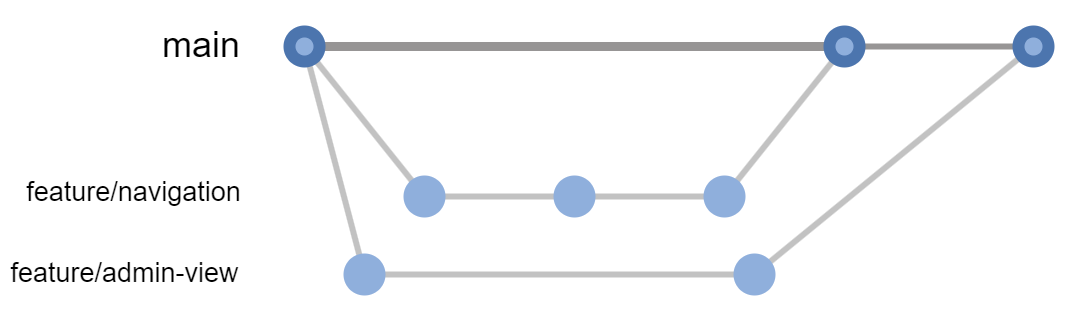

The diagram above was exported from draw.io. Its source (the exported page's mxGraphModel, read from the mxfile embedded in the PNG):
<mxGraphModel dx="691" dy="369" grid="1" gridSize="10" guides="1" tooltips="1" connect="1" arrows="1" fold="1" page="1" pageScale="1" pageWidth="827" pageHeight="1169" math="0" shadow="0">
  <root>
    <mxCell id="0" />
    <mxCell id="1" parent="0" />
    <mxCell id="NJ9KXHnb7B77pfuF6Ah--26" value="" style="endArrow=none;html=1;rounded=0;strokeColor=#979595;strokeWidth=2;" edge="1" parent="1" source="NJ9KXHnb7B77pfuF6Ah--7">
      <mxGeometry width="50" height="50" relative="1" as="geometry">
        <mxPoint x="340" y="250" as="sourcePoint" />
        <mxPoint x="400" y="250" as="targetPoint" />
      </mxGeometry>
    </mxCell>
    <mxCell id="NJ9KXHnb7B77pfuF6Ah--25" value="" style="endArrow=none;html=1;rounded=0;entryDx=0;entryDy=0;entryPerimeter=0;exitX=0.857;exitY=0.674;exitDx=0;exitDy=0;exitPerimeter=0;strokeColor=#c2c2c2;strokeWidth=2;" edge="1" parent="1" source="NJ9KXHnb7B77pfuF6Ah--22" target="NJ9KXHnb7B77pfuF6Ah--24">
      <mxGeometry width="50" height="50" relative="1" as="geometry">
        <mxPoint x="250" y="335" as="sourcePoint" />
        <mxPoint x="350" y="335" as="targetPoint" />
      </mxGeometry>
    </mxCell>
    <mxCell id="NJ9KXHnb7B77pfuF6Ah--20" value="" style="endArrow=none;html=1;rounded=0;entryX=0.757;entryY=0.461;entryDx=0;entryDy=0;entryPerimeter=0;strokeColor=#c2c2c2;strokeWidth=2;" edge="1" parent="1" source="NJ9KXHnb7B77pfuF6Ah--24" target="NJ9KXHnb7B77pfuF6Ah--5">
      <mxGeometry width="50" height="50" relative="1" as="geometry">
        <mxPoint x="420" y="300" as="sourcePoint" />
        <mxPoint x="460" y="250" as="targetPoint" />
      </mxGeometry>
    </mxCell>
    <mxCell id="NJ9KXHnb7B77pfuF6Ah--21" value="" style="endArrow=none;html=1;rounded=0;entryX=0.672;entryY=0.502;entryDx=0;entryDy=0;entryPerimeter=0;exitDx=0;exitDy=0;exitPerimeter=0;strokeColor=#c2c2c2;strokeWidth=2;" edge="1" parent="1" source="NJ9KXHnb7B77pfuF6Ah--22" target="NJ9KXHnb7B77pfuF6Ah--3">
      <mxGeometry width="50" height="50" relative="1" as="geometry">
        <mxPoint x="380" y="300" as="sourcePoint" />
        <mxPoint x="340" y="250" as="targetPoint" />
      </mxGeometry>
    </mxCell>
    <mxCell id="NJ9KXHnb7B77pfuF6Ah--15" value="" style="endArrow=none;html=1;rounded=0;entryX=0.711;entryY=0.704;entryDx=0;entryDy=0;entryPerimeter=0;exitX=0.751;exitY=0.567;exitDx=0;exitDy=0;exitPerimeter=0;strokeColor=#c2c2c2;strokeWidth=2;" edge="1" parent="1" source="NJ9KXHnb7B77pfuF6Ah--9" target="NJ9KXHnb7B77pfuF6Ah--13">
      <mxGeometry width="50" height="50" relative="1" as="geometry">
        <mxPoint x="210" y="310" as="sourcePoint" />
        <mxPoint x="170" y="260" as="targetPoint" />
      </mxGeometry>
    </mxCell>
    <mxCell id="NJ9KXHnb7B77pfuF6Ah--14" value="" style="endArrow=none;html=1;rounded=0;entryX=0.54;entryY=0.85;entryDx=0;entryDy=0;entryPerimeter=0;strokeColor=#c2c2c2;strokeWidth=2;" edge="1" parent="1" source="NJ9KXHnb7B77pfuF6Ah--13" target="NJ9KXHnb7B77pfuF6Ah--7">
      <mxGeometry width="50" height="50" relative="1" as="geometry">
        <mxPoint x="210" y="310" as="sourcePoint" />
        <mxPoint x="170" y="260" as="targetPoint" />
      </mxGeometry>
    </mxCell>
    <mxCell id="NJ9KXHnb7B77pfuF6Ah--11" value="" style="endArrow=none;html=1;rounded=0;entryX=0.744;entryY=1.006;entryDx=0;entryDy=0;entryPerimeter=0;exitX=0.378;exitY=0.55;exitDx=0;exitDy=0;exitPerimeter=0;strokeColor=#c2c2c2;strokeWidth=2;" edge="1" parent="1" source="NJ9KXHnb7B77pfuF6Ah--9" target="NJ9KXHnb7B77pfuF6Ah--3">
      <mxGeometry width="50" height="50" relative="1" as="geometry">
        <mxPoint x="250" y="320" as="sourcePoint" />
        <mxPoint x="300" y="270" as="targetPoint" />
      </mxGeometry>
    </mxCell>
    <mxCell id="NJ9KXHnb7B77pfuF6Ah--4" value="" style="endArrow=none;html=1;rounded=0;" edge="1" parent="1" target="NJ9KXHnb7B77pfuF6Ah--3">
      <mxGeometry width="50" height="50" relative="1" as="geometry">
        <mxPoint x="160" y="250" as="sourcePoint" />
        <mxPoint x="520" y="250" as="targetPoint" />
      </mxGeometry>
    </mxCell>
    <mxCell id="NJ9KXHnb7B77pfuF6Ah--8" value="" style="endArrow=none;html=1;rounded=0;strokeColor=#979595;strokeWidth=3;" edge="1" parent="1" source="NJ9KXHnb7B77pfuF6Ah--3" target="NJ9KXHnb7B77pfuF6Ah--7">
      <mxGeometry width="50" height="50" relative="1" as="geometry">
        <mxPoint x="160" y="250" as="sourcePoint" />
        <mxPoint x="520" y="250" as="targetPoint" />
      </mxGeometry>
    </mxCell>
    <mxCell id="NJ9KXHnb7B77pfuF6Ah--7" value="" style="shape=waypoint;sketch=0;fillStyle=solid;size=6;pointerEvents=1;points=[];fillColor=#dae8fc;resizable=0;rotatable=0;perimeter=centerPerimeter;snapToPoint=1;strokeWidth=5;strokeColor=#4c75ae;" vertex="1" parent="1">
      <mxGeometry x="330" y="240" width="20" height="20" as="geometry" />
    </mxCell>
    <mxCell id="NJ9KXHnb7B77pfuF6Ah--3" value="" style="shape=waypoint;sketch=0;fillStyle=solid;size=6;pointerEvents=1;points=[];fillColor=#dae8fc;resizable=0;rotatable=0;perimeter=centerPerimeter;snapToPoint=1;strokeWidth=5;strokeColor=#4c75ae;" vertex="1" parent="1">
      <mxGeometry x="150" y="240" width="20" height="20" as="geometry" />
    </mxCell>
    <mxCell id="NJ9KXHnb7B77pfuF6Ah--9" value="" style="shape=waypoint;sketch=0;fillStyle=solid;size=6;pointerEvents=1;points=[];fillColor=#dae8fc;resizable=0;rotatable=0;perimeter=centerPerimeter;snapToPoint=1;strokeWidth=5;strokeColor=#8fafdc;" vertex="1" parent="1">
      <mxGeometry x="190" y="290" width="20" height="20" as="geometry" />
    </mxCell>
    <mxCell id="NJ9KXHnb7B77pfuF6Ah--12" value="" style="shape=waypoint;sketch=0;fillStyle=solid;size=6;pointerEvents=1;points=[];fillColor=#dae8fc;resizable=0;rotatable=0;perimeter=centerPerimeter;snapToPoint=1;strokeWidth=5;strokeColor=#8fafdc;" vertex="1" parent="1">
      <mxGeometry x="240" y="290" width="20" height="20" as="geometry" />
    </mxCell>
    <mxCell id="NJ9KXHnb7B77pfuF6Ah--13" value="" style="shape=waypoint;sketch=0;fillStyle=solid;size=6;pointerEvents=1;points=[];fillColor=#dae8fc;resizable=0;rotatable=0;perimeter=centerPerimeter;snapToPoint=1;strokeWidth=5;strokeColor=#8fafdc;" vertex="1" parent="1">
      <mxGeometry x="290" y="290" width="20" height="20" as="geometry" />
    </mxCell>
    <mxCell id="NJ9KXHnb7B77pfuF6Ah--16" value="main" style="text;html=1;align=center;verticalAlign=middle;whiteSpace=wrap;rounded=0;" vertex="1" parent="1">
      <mxGeometry x="111" y="235" width="30" height="30" as="geometry" />
    </mxCell>
    <mxCell id="NJ9KXHnb7B77pfuF6Ah--17" value="&lt;font style=&quot;font-size: 9px;&quot;&gt;feature/navigation&lt;/font&gt;" style="text;html=1;align=center;verticalAlign=middle;whiteSpace=wrap;rounded=0;" vertex="1" parent="1">
      <mxGeometry x="67" y="283" width="73" height="30" as="geometry" />
    </mxCell>
    <mxCell id="NJ9KXHnb7B77pfuF6Ah--18" value="&lt;font style=&quot;font-size: 9px;&quot;&gt;feature/admin-view&lt;/font&gt;" style="text;html=1;align=center;verticalAlign=middle;whiteSpace=wrap;rounded=0;" vertex="1" parent="1">
      <mxGeometry x="59" y="310" width="83" height="30" as="geometry" />
    </mxCell>
    <mxCell id="NJ9KXHnb7B77pfuF6Ah--22" value="" style="shape=waypoint;sketch=0;fillStyle=solid;size=6;pointerEvents=1;points=[];fillColor=#dae8fc;resizable=0;rotatable=0;perimeter=centerPerimeter;snapToPoint=1;strokeWidth=5;strokeColor=#8fafdc;" vertex="1" parent="1">
      <mxGeometry x="170" y="316" width="20" height="20" as="geometry" />
    </mxCell>
    <mxCell id="NJ9KXHnb7B77pfuF6Ah--24" value="" style="shape=waypoint;sketch=0;fillStyle=solid;size=6;pointerEvents=1;points=[];fillColor=#dae8fc;resizable=0;rotatable=0;perimeter=centerPerimeter;snapToPoint=1;strokeWidth=5;strokeColor=#8fafdc;" vertex="1" parent="1">
      <mxGeometry x="300" y="316" width="20" height="20" as="geometry" />
    </mxCell>
    <mxCell id="NJ9KXHnb7B77pfuF6Ah--5" value="" style="shape=waypoint;sketch=0;fillStyle=solid;size=6;pointerEvents=1;points=[];fillColor=#dae8fc;resizable=0;rotatable=0;perimeter=centerPerimeter;snapToPoint=1;strokeWidth=5;strokeColor=#4c75ae;" vertex="1" parent="1">
      <mxGeometry x="393" y="240" width="20" height="20" as="geometry" />
    </mxCell>
    <mxCell id="NJ9KXHnb7B77pfuF6Ah--29" value="" style="shape=waypoint;sketch=0;fillStyle=solid;size=6;pointerEvents=1;points=[];fillColor=#dae8fc;resizable=0;rotatable=0;perimeter=centerPerimeter;snapToPoint=1;strokeWidth=1;strokeColor=#8fafdc;" vertex="1" parent="1">
      <mxGeometry x="150" y="240" width="20" height="20" as="geometry" />
    </mxCell>
    <mxCell id="NJ9KXHnb7B77pfuF6Ah--30" value="" style="shape=waypoint;sketch=0;fillStyle=solid;size=6;pointerEvents=1;points=[];fillColor=#dae8fc;resizable=0;rotatable=0;perimeter=centerPerimeter;snapToPoint=1;strokeWidth=1;strokeColor=#8fafdc;" vertex="1" parent="1">
      <mxGeometry x="330" y="240" width="20" height="20" as="geometry" />
    </mxCell>
    <mxCell id="NJ9KXHnb7B77pfuF6Ah--31" value="" style="shape=waypoint;sketch=0;fillStyle=solid;size=6;pointerEvents=1;points=[];fillColor=#dae8fc;resizable=0;rotatable=0;perimeter=centerPerimeter;snapToPoint=1;strokeWidth=1;strokeColor=#8fafdc;" vertex="1" parent="1">
      <mxGeometry x="393" y="240" width="20" height="20" as="geometry" />
    </mxCell>
  </root>
</mxGraphModel>